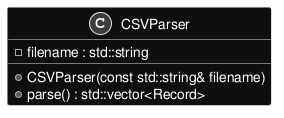

The diagram above was rendered by PlantUML. Its source (embedded in the PNG):
@startuml inline_umlgraph_1.png
skinparam monochrome reverse
skinparam backgroundColor transparent

class CSVParser {
-filename : std::string
+CSVParser(const std::string& filename)
+parse() : std::vector<Record>

}
@enduml